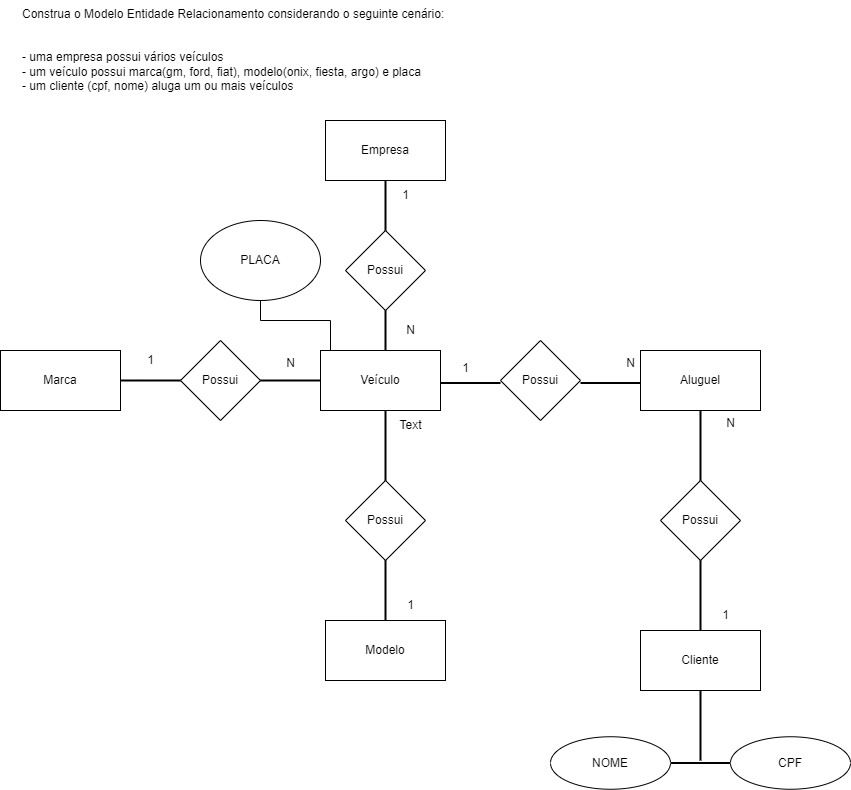

The diagram above was exported from draw.io. Its source (the exported page's mxGraphModel, read from the mxfile embedded in the PNG):
<mxGraphModel dx="1050" dy="574" grid="1" gridSize="10" guides="1" tooltips="1" connect="1" arrows="1" fold="1" page="1" pageScale="1" pageWidth="827" pageHeight="1169" math="0" shadow="0">
  <root>
    <mxCell id="0" />
    <mxCell id="1" parent="0" />
    <mxCell id="xla9-BybH-bYirobbEf_-1" value="Construa o Modelo Entidade Relacionamento considerando o seguinte cenário:&#10;&#10;&#10;- uma empresa possui vários veículos&#10;- um veículo possui marca(gm, ford, fiat), modelo(onix, fiesta, argo) e placa&#10;- um cliente (cpf, nome) aluga um ou mais veículos" style="text;whiteSpace=wrap;" parent="1" vertex="1">
      <mxGeometry x="150" y="40" width="460" height="110" as="geometry" />
    </mxCell>
    <mxCell id="xla9-BybH-bYirobbEf_-2" value="Marca" style="rounded=0;whiteSpace=wrap;html=1;" parent="1" vertex="1">
      <mxGeometry x="130" y="390" width="120" height="60" as="geometry" />
    </mxCell>
    <mxCell id="xla9-BybH-bYirobbEf_-3" value="" style="line;strokeWidth=2;html=1;" parent="1" vertex="1">
      <mxGeometry x="250" y="415" width="60" height="10" as="geometry" />
    </mxCell>
    <mxCell id="xla9-BybH-bYirobbEf_-5" value="Veículo" style="rounded=0;whiteSpace=wrap;html=1;" parent="1" vertex="1">
      <mxGeometry x="450" y="390" width="120" height="60" as="geometry" />
    </mxCell>
    <mxCell id="xla9-BybH-bYirobbEf_-6" value="Possui" style="rhombus;whiteSpace=wrap;html=1;" parent="1" vertex="1">
      <mxGeometry x="310" y="380" width="80" height="80" as="geometry" />
    </mxCell>
    <mxCell id="xla9-BybH-bYirobbEf_-7" value="" style="line;strokeWidth=2;html=1;" parent="1" vertex="1">
      <mxGeometry x="390" y="417.5" width="60" height="5" as="geometry" />
    </mxCell>
    <mxCell id="xla9-BybH-bYirobbEf_-8" value="1" style="text;html=1;align=center;verticalAlign=middle;resizable=0;points=[];autosize=1;strokeColor=none;fillColor=none;" parent="1" vertex="1">
      <mxGeometry x="265" y="385" width="30" height="30" as="geometry" />
    </mxCell>
    <mxCell id="xla9-BybH-bYirobbEf_-9" value="N" style="text;html=1;align=center;verticalAlign=middle;resizable=0;points=[];autosize=1;strokeColor=none;fillColor=none;" parent="1" vertex="1">
      <mxGeometry x="405" y="387.5" width="30" height="30" as="geometry" />
    </mxCell>
    <mxCell id="xla9-BybH-bYirobbEf_-18" value="Empresa" style="rounded=0;whiteSpace=wrap;html=1;" parent="1" vertex="1">
      <mxGeometry x="455" y="160" width="120" height="60" as="geometry" />
    </mxCell>
    <mxCell id="xla9-BybH-bYirobbEf_-19" value="" style="line;strokeWidth=2;direction=south;html=1;" parent="1" vertex="1">
      <mxGeometry x="510" y="340" width="10" height="50" as="geometry" />
    </mxCell>
    <mxCell id="xla9-BybH-bYirobbEf_-20" value="Possui" style="rhombus;whiteSpace=wrap;html=1;" parent="1" vertex="1">
      <mxGeometry x="475" y="270" width="80" height="80" as="geometry" />
    </mxCell>
    <mxCell id="xla9-BybH-bYirobbEf_-21" value="" style="line;strokeWidth=2;direction=south;html=1;" parent="1" vertex="1">
      <mxGeometry x="510" y="220" width="10" height="50" as="geometry" />
    </mxCell>
    <mxCell id="xla9-BybH-bYirobbEf_-22" value="1" style="text;html=1;align=center;verticalAlign=middle;resizable=0;points=[];autosize=1;strokeColor=none;fillColor=none;" parent="1" vertex="1">
      <mxGeometry x="520" y="220" width="30" height="30" as="geometry" />
    </mxCell>
    <mxCell id="xla9-BybH-bYirobbEf_-23" value="N" style="text;html=1;align=center;verticalAlign=middle;resizable=0;points=[];autosize=1;strokeColor=none;fillColor=none;" parent="1" vertex="1">
      <mxGeometry x="525" y="355" width="30" height="30" as="geometry" />
    </mxCell>
    <mxCell id="xla9-BybH-bYirobbEf_-38" value="" style="line;strokeWidth=2;html=1;" parent="1" vertex="1">
      <mxGeometry x="570" y="420" width="60" height="5" as="geometry" />
    </mxCell>
    <mxCell id="xla9-BybH-bYirobbEf_-44" value="" style="line;strokeWidth=2;direction=south;html=1;" parent="1" vertex="1">
      <mxGeometry x="510" y="450" width="10" height="70" as="geometry" />
    </mxCell>
    <mxCell id="-9dXuuombkfswDBTnGVB-2" value="Possui" style="rhombus;whiteSpace=wrap;html=1;" vertex="1" parent="1">
      <mxGeometry x="475" y="520" width="80" height="80" as="geometry" />
    </mxCell>
    <mxCell id="-9dXuuombkfswDBTnGVB-3" value="" style="line;strokeWidth=2;direction=south;html=1;" vertex="1" parent="1">
      <mxGeometry x="510" y="600" width="10" height="70" as="geometry" />
    </mxCell>
    <mxCell id="-9dXuuombkfswDBTnGVB-4" value="Modelo" style="rounded=0;whiteSpace=wrap;html=1;" vertex="1" parent="1">
      <mxGeometry x="455" y="660" width="120" height="60" as="geometry" />
    </mxCell>
    <mxCell id="-9dXuuombkfswDBTnGVB-6" value="" style="edgeStyle=elbowEdgeStyle;elbow=vertical;endArrow=classic;html=1;curved=0;rounded=0;endSize=8;startSize=8;" edge="1" parent="1">
      <mxGeometry width="50" height="50" relative="1" as="geometry">
        <mxPoint x="460" y="390" as="sourcePoint" />
        <mxPoint x="390" y="330" as="targetPoint" />
        <Array as="points">
          <mxPoint x="470" y="360" />
        </Array>
      </mxGeometry>
    </mxCell>
    <mxCell id="-9dXuuombkfswDBTnGVB-8" value="Possui" style="rhombus;whiteSpace=wrap;html=1;" vertex="1" parent="1">
      <mxGeometry x="630" y="380" width="80" height="80" as="geometry" />
    </mxCell>
    <mxCell id="-9dXuuombkfswDBTnGVB-10" value="" style="line;strokeWidth=2;html=1;" vertex="1" parent="1">
      <mxGeometry x="710" y="420" width="60" height="5" as="geometry" />
    </mxCell>
    <mxCell id="-9dXuuombkfswDBTnGVB-11" value="Aluguel" style="rounded=0;whiteSpace=wrap;html=1;" vertex="1" parent="1">
      <mxGeometry x="770" y="390" width="120" height="60" as="geometry" />
    </mxCell>
    <mxCell id="-9dXuuombkfswDBTnGVB-12" value="1" style="text;html=1;align=center;verticalAlign=middle;resizable=0;points=[];autosize=1;strokeColor=none;fillColor=none;" vertex="1" parent="1">
      <mxGeometry x="525" y="630" width="30" height="30" as="geometry" />
    </mxCell>
    <mxCell id="-9dXuuombkfswDBTnGVB-13" value="Text" style="text;html=1;align=center;verticalAlign=middle;resizable=0;points=[];autosize=1;strokeColor=none;fillColor=none;" vertex="1" parent="1">
      <mxGeometry x="515" y="450" width="50" height="30" as="geometry" />
    </mxCell>
    <mxCell id="-9dXuuombkfswDBTnGVB-15" value="" style="line;strokeWidth=2;direction=south;html=1;" vertex="1" parent="1">
      <mxGeometry x="825" y="450" width="10" height="70" as="geometry" />
    </mxCell>
    <mxCell id="-9dXuuombkfswDBTnGVB-16" value="Possui" style="rhombus;whiteSpace=wrap;html=1;" vertex="1" parent="1">
      <mxGeometry x="790" y="520" width="80" height="80" as="geometry" />
    </mxCell>
    <mxCell id="-9dXuuombkfswDBTnGVB-17" value="" style="line;strokeWidth=2;direction=south;html=1;" vertex="1" parent="1">
      <mxGeometry x="825" y="600" width="10" height="70" as="geometry" />
    </mxCell>
    <mxCell id="-9dXuuombkfswDBTnGVB-18" value="Cliente" style="rounded=0;whiteSpace=wrap;html=1;" vertex="1" parent="1">
      <mxGeometry x="770" y="670" width="120" height="60" as="geometry" />
    </mxCell>
    <mxCell id="-9dXuuombkfswDBTnGVB-23" value="1" style="text;html=1;align=center;verticalAlign=middle;resizable=0;points=[];autosize=1;strokeColor=none;fillColor=none;" vertex="1" parent="1">
      <mxGeometry x="580" y="392.5" width="30" height="30" as="geometry" />
    </mxCell>
    <mxCell id="-9dXuuombkfswDBTnGVB-24" value="N" style="text;html=1;align=center;verticalAlign=middle;resizable=0;points=[];autosize=1;strokeColor=none;fillColor=none;" vertex="1" parent="1">
      <mxGeometry x="745" y="388" width="30" height="30" as="geometry" />
    </mxCell>
    <mxCell id="-9dXuuombkfswDBTnGVB-25" value="N" style="text;html=1;align=center;verticalAlign=middle;resizable=0;points=[];autosize=1;strokeColor=none;fillColor=none;" vertex="1" parent="1">
      <mxGeometry x="845" y="448" width="30" height="30" as="geometry" />
    </mxCell>
    <mxCell id="-9dXuuombkfswDBTnGVB-26" value="1" style="text;html=1;align=center;verticalAlign=middle;resizable=0;points=[];autosize=1;strokeColor=none;fillColor=none;" vertex="1" parent="1">
      <mxGeometry x="840" y="640" width="30" height="30" as="geometry" />
    </mxCell>
    <mxCell id="-9dXuuombkfswDBTnGVB-27" value="" style="line;strokeWidth=2;direction=south;html=1;" vertex="1" parent="1">
      <mxGeometry x="825" y="730" width="10" height="70" as="geometry" />
    </mxCell>
    <mxCell id="-9dXuuombkfswDBTnGVB-28" value="" style="line;strokeWidth=2;html=1;" vertex="1" parent="1">
      <mxGeometry x="800" y="800" width="60" height="5" as="geometry" />
    </mxCell>
    <mxCell id="-9dXuuombkfswDBTnGVB-29" value="NOME" style="ellipse;whiteSpace=wrap;html=1;" vertex="1" parent="1">
      <mxGeometry x="680" y="776.25" width="120" height="52.5" as="geometry" />
    </mxCell>
    <mxCell id="-9dXuuombkfswDBTnGVB-30" value="CPF" style="ellipse;whiteSpace=wrap;html=1;" vertex="1" parent="1">
      <mxGeometry x="860" y="776.25" width="120" height="52.5" as="geometry" />
    </mxCell>
    <mxCell id="xla9-BybH-bYirobbEf_-40" value="PLACA" style="ellipse;whiteSpace=wrap;html=1;" parent="1" vertex="1">
      <mxGeometry x="330" y="260" width="120" height="80" as="geometry" />
    </mxCell>
  </root>
</mxGraphModel>